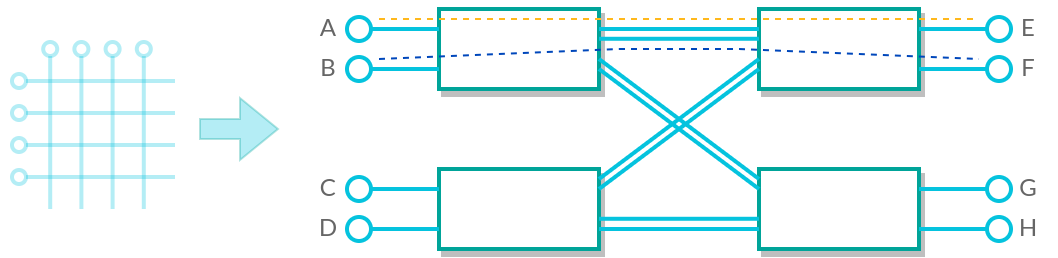

The diagram above was exported from draw.io. Its source (the exported page's mxGraphModel, read from the mxfile embedded in the PNG):
<mxGraphModel dx="912" dy="496" grid="1" gridSize="10" guides="1" tooltips="1" connect="1" arrows="1" fold="1" page="1" pageScale="1" pageWidth="850" pageHeight="1100" math="0" shadow="0">
  <root>
    <mxCell id="0" />
    <mxCell id="1" parent="0" />
    <mxCell id="t_ZIJ9nXfUMjoGaq77Y5-29" value="A" style="text;strokeColor=none;align=center;fillColor=none;html=1;verticalAlign=middle;whiteSpace=wrap;rounded=0;fontFamily=Lato;fontSource=https%3A%2F%2Ffonts.googleapis.com%2Fcss%3Ffamily%3DLato;fontColor=#666666;" parent="1" vertex="1">
      <mxGeometry x="330" y="320" width="30" height="20" as="geometry" />
    </mxCell>
    <mxCell id="t_ZIJ9nXfUMjoGaq77Y5-31" value="" style="rounded=0;whiteSpace=wrap;html=1;strokeColor=#00A499;strokeWidth=2;shadow=1;" parent="1" vertex="1">
      <mxGeometry x="400" y="320" width="80" height="40" as="geometry" />
    </mxCell>
    <mxCell id="t_ZIJ9nXfUMjoGaq77Y5-37" value="" style="endArrow=none;html=1;rounded=0;strokeWidth=2;strokeColor=#05C3DE;startArrow=oval;startFill=0;startSize=12;" parent="1" edge="1">
      <mxGeometry width="50" height="50" relative="1" as="geometry">
        <mxPoint x="360" y="330" as="sourcePoint" />
        <mxPoint x="400" y="330" as="targetPoint" />
      </mxGeometry>
    </mxCell>
    <mxCell id="t_ZIJ9nXfUMjoGaq77Y5-38" value="" style="endArrow=none;html=1;rounded=0;strokeWidth=2;strokeColor=#05C3DE;startArrow=oval;startFill=0;startSize=12;" parent="1" edge="1">
      <mxGeometry width="50" height="50" relative="1" as="geometry">
        <mxPoint x="360" y="350" as="sourcePoint" />
        <mxPoint x="400" y="350" as="targetPoint" />
      </mxGeometry>
    </mxCell>
    <mxCell id="t_ZIJ9nXfUMjoGaq77Y5-39" value="" style="rounded=0;whiteSpace=wrap;html=1;strokeColor=#00A499;strokeWidth=2;shadow=1;" parent="1" vertex="1">
      <mxGeometry x="400" y="400" width="80" height="40" as="geometry" />
    </mxCell>
    <mxCell id="t_ZIJ9nXfUMjoGaq77Y5-40" value="" style="endArrow=none;html=1;rounded=0;strokeWidth=2;strokeColor=#05C3DE;startArrow=oval;startFill=0;startSize=12;" parent="1" edge="1">
      <mxGeometry width="50" height="50" relative="1" as="geometry">
        <mxPoint x="360" y="410" as="sourcePoint" />
        <mxPoint x="400" y="410" as="targetPoint" />
      </mxGeometry>
    </mxCell>
    <mxCell id="t_ZIJ9nXfUMjoGaq77Y5-41" value="" style="endArrow=none;html=1;rounded=0;strokeWidth=2;strokeColor=#05C3DE;startArrow=oval;startFill=0;startSize=12;" parent="1" edge="1">
      <mxGeometry width="50" height="50" relative="1" as="geometry">
        <mxPoint x="360" y="430" as="sourcePoint" />
        <mxPoint x="400" y="430" as="targetPoint" />
      </mxGeometry>
    </mxCell>
    <mxCell id="t_ZIJ9nXfUMjoGaq77Y5-42" value="" style="rounded=0;whiteSpace=wrap;html=1;strokeColor=#00A499;strokeWidth=2;shadow=1;rotation=-180;container=0;" parent="1" vertex="1">
      <mxGeometry x="560" y="400" width="80" height="40" as="geometry" />
    </mxCell>
    <mxCell id="t_ZIJ9nXfUMjoGaq77Y5-43" value="" style="endArrow=none;html=1;rounded=0;strokeWidth=2;strokeColor=#05C3DE;startArrow=oval;startFill=0;startSize=12;" parent="1" edge="1">
      <mxGeometry width="50" height="50" relative="1" as="geometry">
        <mxPoint x="680" y="430" as="sourcePoint" />
        <mxPoint x="640" y="430" as="targetPoint" />
      </mxGeometry>
    </mxCell>
    <mxCell id="t_ZIJ9nXfUMjoGaq77Y5-44" value="" style="endArrow=none;html=1;rounded=0;strokeWidth=2;strokeColor=#05C3DE;startArrow=oval;startFill=0;startSize=12;" parent="1" edge="1">
      <mxGeometry width="50" height="50" relative="1" as="geometry">
        <mxPoint x="680" y="410" as="sourcePoint" />
        <mxPoint x="640" y="410" as="targetPoint" />
      </mxGeometry>
    </mxCell>
    <mxCell id="t_ZIJ9nXfUMjoGaq77Y5-45" value="" style="rounded=0;whiteSpace=wrap;html=1;strokeColor=#00A499;strokeWidth=2;shadow=1;rotation=-180;container=0;" parent="1" vertex="1">
      <mxGeometry x="560" y="320" width="80" height="40" as="geometry" />
    </mxCell>
    <mxCell id="t_ZIJ9nXfUMjoGaq77Y5-46" value="" style="endArrow=none;html=1;rounded=0;strokeWidth=2;strokeColor=#05C3DE;startArrow=oval;startFill=0;startSize=12;" parent="1" edge="1">
      <mxGeometry width="50" height="50" relative="1" as="geometry">
        <mxPoint x="680" y="350" as="sourcePoint" />
        <mxPoint x="640" y="350" as="targetPoint" />
      </mxGeometry>
    </mxCell>
    <mxCell id="t_ZIJ9nXfUMjoGaq77Y5-47" value="" style="endArrow=none;html=1;rounded=0;strokeWidth=2;strokeColor=#05C3DE;startArrow=oval;startFill=0;startSize=12;" parent="1" edge="1">
      <mxGeometry width="50" height="50" relative="1" as="geometry">
        <mxPoint x="680" y="330" as="sourcePoint" />
        <mxPoint x="640" y="330" as="targetPoint" />
      </mxGeometry>
    </mxCell>
    <mxCell id="t_ZIJ9nXfUMjoGaq77Y5-49" value="" style="endArrow=none;html=1;rounded=0;strokeWidth=2;strokeColor=#05C3DE;startArrow=none;startFill=0;startSize=12;" parent="1" edge="1">
      <mxGeometry width="50" height="50" relative="1" as="geometry">
        <mxPoint x="480" y="330" as="sourcePoint" />
        <mxPoint x="560" y="330" as="targetPoint" />
      </mxGeometry>
    </mxCell>
    <mxCell id="t_ZIJ9nXfUMjoGaq77Y5-50" value="" style="endArrow=none;html=1;rounded=0;strokeWidth=2;strokeColor=#05C3DE;startArrow=none;startFill=0;startSize=12;exitX=1;exitY=0.75;exitDx=0;exitDy=0;entryX=1;entryY=0.75;entryDx=0;entryDy=0;" parent="1" source="t_ZIJ9nXfUMjoGaq77Y5-31" target="t_ZIJ9nXfUMjoGaq77Y5-42" edge="1">
      <mxGeometry width="50" height="50" relative="1" as="geometry">
        <mxPoint x="490" y="340" as="sourcePoint" />
        <mxPoint x="570" y="340" as="targetPoint" />
      </mxGeometry>
    </mxCell>
    <mxCell id="t_ZIJ9nXfUMjoGaq77Y5-51" value="" style="endArrow=none;html=1;rounded=0;strokeWidth=2;strokeColor=#05C3DE;startArrow=none;startFill=0;startSize=12;entryX=1;entryY=0.25;entryDx=0;entryDy=0;" parent="1" target="t_ZIJ9nXfUMjoGaq77Y5-45" edge="1">
      <mxGeometry width="50" height="50" relative="1" as="geometry">
        <mxPoint x="480" y="410" as="sourcePoint" />
        <mxPoint x="560" y="410" as="targetPoint" />
      </mxGeometry>
    </mxCell>
    <mxCell id="t_ZIJ9nXfUMjoGaq77Y5-52" value="" style="endArrow=none;html=1;rounded=0;strokeWidth=2;strokeColor=#05C3DE;startArrow=none;startFill=0;startSize=12;" parent="1" edge="1">
      <mxGeometry width="50" height="50" relative="1" as="geometry">
        <mxPoint x="480" y="430" as="sourcePoint" />
        <mxPoint x="560" y="430" as="targetPoint" />
      </mxGeometry>
    </mxCell>
    <mxCell id="t_ZIJ9nXfUMjoGaq77Y5-54" value="" style="shape=flexArrow;endArrow=classic;html=1;rounded=0;strokeColor=#00A499;fillColor=#05C3DE;opacity=30;" parent="1" edge="1">
      <mxGeometry width="50" height="50" relative="1" as="geometry">
        <mxPoint x="280" y="380" as="sourcePoint" />
        <mxPoint x="320" y="380" as="targetPoint" />
      </mxGeometry>
    </mxCell>
    <mxCell id="t_ZIJ9nXfUMjoGaq77Y5-56" value="B" style="text;strokeColor=none;align=center;fillColor=none;html=1;verticalAlign=middle;whiteSpace=wrap;rounded=0;fontFamily=Lato;fontSource=https%3A%2F%2Ffonts.googleapis.com%2Fcss%3Ffamily%3DLato;fontColor=#666666;" parent="1" vertex="1">
      <mxGeometry x="330" y="340" width="30" height="20" as="geometry" />
    </mxCell>
    <mxCell id="t_ZIJ9nXfUMjoGaq77Y5-57" value="C" style="text;strokeColor=none;align=center;fillColor=none;html=1;verticalAlign=middle;whiteSpace=wrap;rounded=0;fontFamily=Lato;fontSource=https%3A%2F%2Ffonts.googleapis.com%2Fcss%3Ffamily%3DLato;fontColor=#666666;" parent="1" vertex="1">
      <mxGeometry x="330" y="400" width="30" height="20" as="geometry" />
    </mxCell>
    <mxCell id="t_ZIJ9nXfUMjoGaq77Y5-58" value="D" style="text;strokeColor=none;align=center;fillColor=none;html=1;verticalAlign=middle;whiteSpace=wrap;rounded=0;fontFamily=Lato;fontSource=https%3A%2F%2Ffonts.googleapis.com%2Fcss%3Ffamily%3DLato;fontColor=#666666;" parent="1" vertex="1">
      <mxGeometry x="330" y="420" width="30" height="20" as="geometry" />
    </mxCell>
    <mxCell id="t_ZIJ9nXfUMjoGaq77Y5-59" value="E" style="text;strokeColor=none;align=center;fillColor=none;html=1;verticalAlign=middle;whiteSpace=wrap;rounded=0;fontFamily=Lato;fontSource=https%3A%2F%2Ffonts.googleapis.com%2Fcss%3Ffamily%3DLato;fontColor=#666666;" parent="1" vertex="1">
      <mxGeometry x="680" y="320" width="30" height="20" as="geometry" />
    </mxCell>
    <mxCell id="t_ZIJ9nXfUMjoGaq77Y5-60" value="F" style="text;strokeColor=none;align=center;fillColor=none;html=1;verticalAlign=middle;whiteSpace=wrap;rounded=0;fontFamily=Lato;fontSource=https%3A%2F%2Ffonts.googleapis.com%2Fcss%3Ffamily%3DLato;fontColor=#666666;" parent="1" vertex="1">
      <mxGeometry x="680" y="340" width="30" height="20" as="geometry" />
    </mxCell>
    <mxCell id="t_ZIJ9nXfUMjoGaq77Y5-61" value="G" style="text;strokeColor=none;align=center;fillColor=none;html=1;verticalAlign=middle;whiteSpace=wrap;rounded=0;fontFamily=Lato;fontSource=https%3A%2F%2Ffonts.googleapis.com%2Fcss%3Ffamily%3DLato;fontColor=#666666;" parent="1" vertex="1">
      <mxGeometry x="680" y="400" width="30" height="20" as="geometry" />
    </mxCell>
    <mxCell id="t_ZIJ9nXfUMjoGaq77Y5-62" value="H" style="text;strokeColor=none;align=center;fillColor=none;html=1;verticalAlign=middle;whiteSpace=wrap;rounded=0;fontFamily=Lato;fontSource=https%3A%2F%2Ffonts.googleapis.com%2Fcss%3Ffamily%3DLato;fontColor=#666666;" parent="1" vertex="1">
      <mxGeometry x="680" y="420" width="30" height="20" as="geometry" />
    </mxCell>
    <mxCell id="t_ZIJ9nXfUMjoGaq77Y5-64" value="" style="endArrow=none;html=1;rounded=0;strokeWidth=1;strokeColor=#FFB81C;startArrow=none;startFill=0;startSize=12;dashed=1;" parent="1" edge="1">
      <mxGeometry width="50" height="50" relative="1" as="geometry">
        <mxPoint x="370" y="325" as="sourcePoint" />
        <mxPoint x="670" y="325" as="targetPoint" />
      </mxGeometry>
    </mxCell>
    <mxCell id="t_ZIJ9nXfUMjoGaq77Y5-65" value="" style="endArrow=none;html=1;rounded=0;strokeWidth=1;strokeColor=#0047BB;startArrow=none;startFill=0;startSize=12;dashed=1;endFill=0;jumpSize=6;" parent="1" edge="1">
      <mxGeometry width="50" height="50" relative="1" as="geometry">
        <mxPoint x="370" y="345" as="sourcePoint" />
        <mxPoint x="490" y="340" as="targetPoint" />
      </mxGeometry>
    </mxCell>
    <mxCell id="t_ZIJ9nXfUMjoGaq77Y5-69" value="" style="group" parent="1" vertex="1" connectable="0">
      <mxGeometry x="190" y="340" width="78" height="80" as="geometry" />
    </mxCell>
    <mxCell id="t_ZIJ9nXfUMjoGaq77Y5-1" value="" style="endArrow=none;html=1;rounded=0;strokeWidth=2;strokeColor=#05C3DE;startArrow=oval;startFill=0;startSize=7;opacity=30;" parent="t_ZIJ9nXfUMjoGaq77Y5-69" edge="1">
      <mxGeometry width="50" height="50" relative="1" as="geometry">
        <mxPoint y="16" as="sourcePoint" />
        <mxPoint x="78" y="16" as="targetPoint" />
      </mxGeometry>
    </mxCell>
    <mxCell id="t_ZIJ9nXfUMjoGaq77Y5-2" value="" style="endArrow=none;html=1;rounded=0;strokeWidth=2;strokeColor=#05C3DE;startArrow=oval;startFill=0;startSize=7;opacity=30;" parent="t_ZIJ9nXfUMjoGaq77Y5-69" edge="1">
      <mxGeometry width="50" height="50" relative="1" as="geometry">
        <mxPoint y="32" as="sourcePoint" />
        <mxPoint x="78" y="32" as="targetPoint" />
      </mxGeometry>
    </mxCell>
    <mxCell id="t_ZIJ9nXfUMjoGaq77Y5-3" value="" style="endArrow=none;html=1;rounded=0;strokeWidth=2;strokeColor=#05C3DE;startArrow=oval;startFill=0;startSize=7;opacity=30;" parent="t_ZIJ9nXfUMjoGaq77Y5-69" edge="1">
      <mxGeometry width="50" height="50" relative="1" as="geometry">
        <mxPoint y="48" as="sourcePoint" />
        <mxPoint x="78" y="48" as="targetPoint" />
      </mxGeometry>
    </mxCell>
    <mxCell id="t_ZIJ9nXfUMjoGaq77Y5-4" value="" style="endArrow=none;html=1;rounded=0;strokeWidth=2;strokeColor=#05C3DE;startArrow=oval;startFill=0;startSize=7;opacity=30;" parent="t_ZIJ9nXfUMjoGaq77Y5-69" edge="1">
      <mxGeometry width="50" height="50" relative="1" as="geometry">
        <mxPoint y="64" as="sourcePoint" />
        <mxPoint x="78" y="64" as="targetPoint" />
      </mxGeometry>
    </mxCell>
    <mxCell id="t_ZIJ9nXfUMjoGaq77Y5-9" value="" style="endArrow=none;html=1;rounded=0;strokeWidth=2;strokeColor=#05C3DE;startArrow=oval;startFill=0;startSize=7;opacity=30;" parent="t_ZIJ9nXfUMjoGaq77Y5-69" edge="1">
      <mxGeometry width="50" height="50" relative="1" as="geometry">
        <mxPoint x="62.400000000000006" as="sourcePoint" />
        <mxPoint x="62.400000000000006" y="80" as="targetPoint" />
      </mxGeometry>
    </mxCell>
    <mxCell id="t_ZIJ9nXfUMjoGaq77Y5-10" value="" style="endArrow=none;html=1;rounded=0;strokeWidth=2;strokeColor=#05C3DE;startArrow=oval;startFill=0;startSize=7;opacity=30;" parent="t_ZIJ9nXfUMjoGaq77Y5-69" edge="1">
      <mxGeometry width="50" height="50" relative="1" as="geometry">
        <mxPoint x="46.800000000000004" as="sourcePoint" />
        <mxPoint x="46.800000000000004" y="80" as="targetPoint" />
      </mxGeometry>
    </mxCell>
    <mxCell id="t_ZIJ9nXfUMjoGaq77Y5-11" value="" style="endArrow=none;html=1;rounded=0;strokeWidth=2;strokeColor=#05C3DE;startArrow=oval;startFill=0;startSize=7;opacity=30;" parent="t_ZIJ9nXfUMjoGaq77Y5-69" edge="1">
      <mxGeometry width="50" height="50" relative="1" as="geometry">
        <mxPoint x="31.200000000000003" as="sourcePoint" />
        <mxPoint x="31.200000000000003" y="80" as="targetPoint" />
      </mxGeometry>
    </mxCell>
    <mxCell id="t_ZIJ9nXfUMjoGaq77Y5-12" value="" style="endArrow=none;html=1;rounded=0;strokeWidth=2;strokeColor=#05C3DE;startArrow=oval;startFill=0;startSize=7;opacity=30;" parent="t_ZIJ9nXfUMjoGaq77Y5-69" edge="1">
      <mxGeometry width="50" height="50" relative="1" as="geometry">
        <mxPoint x="15.600000000000001" as="sourcePoint" />
        <mxPoint x="15.600000000000001" y="80" as="targetPoint" />
      </mxGeometry>
    </mxCell>
    <mxCell id="t_ZIJ9nXfUMjoGaq77Y5-70" value="" style="endArrow=none;html=1;rounded=0;strokeWidth=2;strokeColor=#05C3DE;startArrow=none;startFill=0;startSize=12;" parent="1" edge="1">
      <mxGeometry width="50" height="50" relative="1" as="geometry">
        <mxPoint x="480" y="334.89" as="sourcePoint" />
        <mxPoint x="560" y="334.89" as="targetPoint" />
      </mxGeometry>
    </mxCell>
    <mxCell id="t_ZIJ9nXfUMjoGaq77Y5-71" value="" style="endArrow=none;html=1;rounded=0;strokeWidth=2;strokeColor=#05C3DE;startArrow=none;startFill=0;startSize=12;" parent="1" edge="1">
      <mxGeometry width="50" height="50" relative="1" as="geometry">
        <mxPoint x="480" y="424.89" as="sourcePoint" />
        <mxPoint x="560" y="424.89" as="targetPoint" />
      </mxGeometry>
    </mxCell>
    <mxCell id="t_ZIJ9nXfUMjoGaq77Y5-72" value="" style="endArrow=none;html=1;rounded=0;strokeWidth=2;strokeColor=#05C3DE;startArrow=none;startFill=0;startSize=12;exitX=1;exitY=0.75;exitDx=0;exitDy=0;entryX=1;entryY=0.75;entryDx=0;entryDy=0;" parent="1" edge="1">
      <mxGeometry width="50" height="50" relative="1" as="geometry">
        <mxPoint x="480" y="345" as="sourcePoint" />
        <mxPoint x="560" y="405" as="targetPoint" />
      </mxGeometry>
    </mxCell>
    <mxCell id="t_ZIJ9nXfUMjoGaq77Y5-73" value="" style="endArrow=none;html=1;rounded=0;strokeWidth=2;strokeColor=#05C3DE;startArrow=none;startFill=0;startSize=12;entryX=1;entryY=0.25;entryDx=0;entryDy=0;" parent="1" edge="1">
      <mxGeometry width="50" height="50" relative="1" as="geometry">
        <mxPoint x="480" y="405" as="sourcePoint" />
        <mxPoint x="560" y="345" as="targetPoint" />
      </mxGeometry>
    </mxCell>
    <mxCell id="t_ZIJ9nXfUMjoGaq77Y5-74" value="" style="endArrow=none;html=1;rounded=0;strokeWidth=1;strokeColor=#0047BB;startArrow=none;startFill=0;startSize=12;dashed=1;endFill=0;jumpSize=6;" parent="1" edge="1">
      <mxGeometry width="50" height="50" relative="1" as="geometry">
        <mxPoint x="550" y="340" as="sourcePoint" />
        <mxPoint x="670" y="345" as="targetPoint" />
      </mxGeometry>
    </mxCell>
    <mxCell id="t_ZIJ9nXfUMjoGaq77Y5-75" value="" style="endArrow=none;html=1;rounded=0;strokeWidth=1;strokeColor=#0047BB;startArrow=none;startFill=0;startSize=12;dashed=1;endFill=0;jumpSize=6;" parent="1" edge="1">
      <mxGeometry width="50" height="50" relative="1" as="geometry">
        <mxPoint x="490" y="340" as="sourcePoint" />
        <mxPoint x="550" y="340" as="targetPoint" />
      </mxGeometry>
    </mxCell>
  </root>
</mxGraphModel>